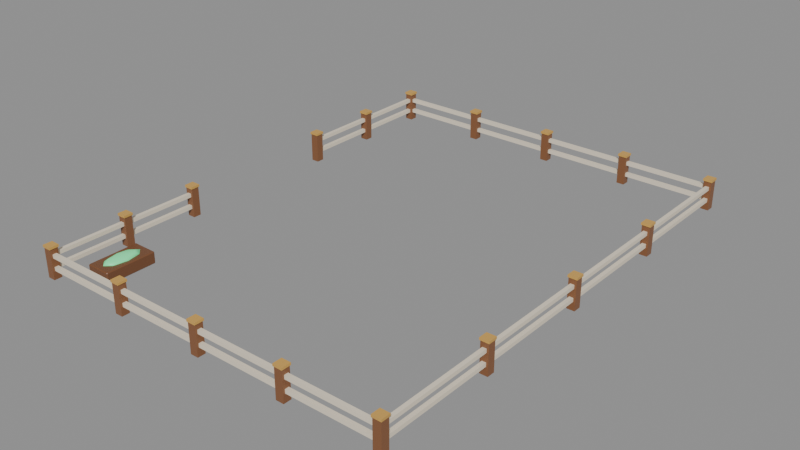 # Source: HabitatPen_Prototype.blend  (saved by Blender 5.3.31; exported with 4.5.12 LTS)
import bpy
from mathutils import Matrix  # noqa: F401  (used for matrix-valued properties, if any)

bpy.ops.wm.read_factory_settings(use_empty=True)
scene = bpy.context.scene
scene.name = 'Scene'

# ---- materials (node trees are filled in below, after node groups)
mat_pen_timberposts = bpy.data.materials.new('Pen_TimberPosts')
mat_pen_brasscaps = bpy.data.materials.new('Pen_BrassCaps')
mat_pen_timberrails = bpy.data.materials.new('Pen_TimberRails')
mat_pen_feedtrough = bpy.data.materials.new('Pen_FeedTrough')
mat_pen_troughfill = bpy.data.materials.new('Pen_TroughFill')

# ---- material node trees
mat_pen_timberposts.use_nodes = True; mat_pen_timberposts.node_tree.nodes.clear()
_N = mat_pen_timberposts.node_tree.nodes; _L = mat_pen_timberposts.node_tree.links
n0 = _N.new('ShaderNodeBsdfPrincipled'); n0.name = 'Principled BSDF'; n0.location = (-200, 100)
n0.inputs[0].default_value = (0.2384, 0.09759, 0.03955, 1.0)
n0.inputs[2].default_value = 0.42
n0.inputs[10].default_value = 0.005
n1 = _N.new('ShaderNodeOutputMaterial'); n1.name = 'Material Output'; n1.location = (200, 100)
_L.new(n0.outputs[0], n1.inputs[0])
n1.is_active_output = True
mat_pen_brasscaps.use_nodes = True; mat_pen_brasscaps.node_tree.nodes.clear()
_N = mat_pen_brasscaps.node_tree.nodes; _L = mat_pen_brasscaps.node_tree.links
n0 = _N.new('ShaderNodeBsdfPrincipled'); n0.name = 'Principled BSDF'; n0.location = (-200, 100)
n0.inputs[0].default_value = (0.6445, 0.3712, 0.08438, 1.0)
n0.inputs[2].default_value = 0.42
n0.inputs[10].default_value = 0.005
n1 = _N.new('ShaderNodeOutputMaterial'); n1.name = 'Material Output'; n1.location = (200, 100)
_L.new(n0.outputs[0], n1.inputs[0])
n1.is_active_output = True
mat_pen_timberrails.use_nodes = True; mat_pen_timberrails.node_tree.nodes.clear()
_N = mat_pen_timberrails.node_tree.nodes; _L = mat_pen_timberrails.node_tree.links
n0 = _N.new('ShaderNodeBsdfPrincipled'); n0.name = 'Principled BSDF'; n0.location = (-200, 100)
n0.inputs[0].default_value = (0.8388, 0.7454, 0.5906, 1.0)
n0.inputs[2].default_value = 0.42
n0.inputs[10].default_value = 0.005
n1 = _N.new('ShaderNodeOutputMaterial'); n1.name = 'Material Output'; n1.location = (200, 100)
_L.new(n0.outputs[0], n1.inputs[0])
n1.is_active_output = True
mat_pen_feedtrough.use_nodes = True; mat_pen_feedtrough.node_tree.nodes.clear()
_N = mat_pen_feedtrough.node_tree.nodes; _L = mat_pen_feedtrough.node_tree.links
n0 = _N.new('ShaderNodeBsdfPrincipled'); n0.name = 'Principled BSDF'; n0.location = (-200, 100)
n0.inputs[0].default_value = (0.1812, 0.07227, 0.02956, 1.0)
n0.inputs[2].default_value = 0.42
n0.inputs[10].default_value = 0.005
n1 = _N.new('ShaderNodeOutputMaterial'); n1.name = 'Material Output'; n1.location = (200, 100)
_L.new(n0.outputs[0], n1.inputs[0])
n1.is_active_output = True
mat_pen_troughfill.use_nodes = True; mat_pen_troughfill.node_tree.nodes.clear()
_N = mat_pen_troughfill.node_tree.nodes; _L = mat_pen_troughfill.node_tree.links
n0 = _N.new('ShaderNodeBsdfPrincipled'); n0.name = 'Principled BSDF'; n0.location = (-200, 100)
n0.inputs[0].default_value = (0.1144, 0.6795, 0.2831, 1.0)
n0.inputs[2].default_value = 0.42
n0.inputs[10].default_value = 0.005
n0.inputs[27].default_value = (0.1144, 0.6795, 0.2831, 1.0)
n0.inputs[28].default_value = 0.6
n1 = _N.new('ShaderNodeOutputMaterial'); n1.name = 'Material Output'; n1.location = (200, 100)
_L.new(n0.outputs[0], n1.inputs[0])
n1.is_active_output = True

# ---- meshes
me_timberposts = bpy.data.meshes.new('TimberPosts')
me_timberposts.from_pydata([(-13.28, -17.28, 0.0), (-13.28, -17.28, 2.1), (-13.28, -16.72, 0.0), (-13.28, -16.72, 2.1), (-12.72, -17.28, 0.0), (-12.72, -17.28, 2.1), (-12.72, -16.72, 0.0), (-12.72, -16.72, 2.1), (-6.78, -17.28, 0.0), (-6.78, -17.28, 2.1), (-6.78, -16.72, 0.0), (-6.78, -16.72, 2.1), (-6.22, -17.28, 0.0), (-6.22, -17.28, 2.1), (-6.22, -16.72, 0.0), (-6.22, -16.72, 2.1), (-0.28, -17.28, 0.0), (-0.28, -17.28, 2.1), (-0.28, -16.72, 0.0), (-0.28, -16.72, 2.1), (0.28, -17.28, 0.0), (0.28, -17.28, 2.1), (0.28, -16.72, 0.0), (0.28, -16.72, 2.1), (6.22, -17.28, 0.0), (6.22, -17.28, 2.1), (6.22, -16.72, 0.0), (6.22, -16.72, 2.1), (6.78, -17.28, 0.0), (6.78, -17.28, 2.1), (6.78, -16.72, 0.0), (6.78, -16.72, 2.1), (12.72, -17.28, 0.0), (12.72, -17.28, 2.1), (12.72, -16.72, 0.0), (12.72, -16.72, 2.1), (13.28, -17.28, 0.0), (13.28, -17.28, 2.1), (13.28, -16.72, 0.0), (13.28, -16.72, 2.1), (12.72, -8.78, 0.0), (12.72, -8.78, 2.1), (12.72, -8.22, 0.0), (12.72, -8.22, 2.1), (13.28, -8.78, 0.0), (13.28, -8.78, 2.1), (13.28, -8.22, 0.0), (13.28, -8.22, 2.1), (12.72, -0.28, 0.0), (12.72, -0.28, 2.1), (12.72, 0.28, 0.0), (12.72, 0.28, 2.1), (13.28, -0.28, 0.0), (13.28, -0.28, 2.1), (13.28, 0.28, 0.0), (13.28, 0.28, 2.1), (12.72, 8.22, 0.0), (12.72, 8.22, 2.1), (12.72, 8.78, 0.0), (12.72, 8.78, 2.1), (13.28, 8.22, 0.0), (13.28, 8.22, 2.1), (13.28, 8.78, 0.0), (13.28, 8.78, 2.1), (12.72, 16.72, 0.0), (12.72, 16.72, 2.1), (12.72, 17.28, 0.0), (12.72, 17.28, 2.1), (13.28, 16.72, 0.0), (13.28, 16.72, 2.1), (13.28, 17.28, 0.0), (13.28, 17.28, 2.1), (6.22, 16.72, 0.0), (6.22, 16.72, 2.1), (6.22, 17.28, 0.0), (6.22, 17.28, 2.1), (6.78, 16.72, 0.0), (6.78, 16.72, 2.1), (6.78, 17.28, 0.0), (6.78, 17.28, 2.1), (-0.28, 16.72, 0.0), (-0.28, 16.72, 2.1), (-0.28, 17.28, 0.0), (-0.28, 17.28, 2.1), (0.28, 16.72, 0.0), (0.28, 16.72, 2.1), (0.28, 17.28, 0.0), (0.28, 17.28, 2.1), (-6.78, 16.72, 0.0), (-6.78, 16.72, 2.1), (-6.78, 17.28, 0.0), (-6.78, 17.28, 2.1), (-6.22, 16.72, 0.0), (-6.22, 16.72, 2.1), (-6.22, 17.28, 0.0), (-6.22, 17.28, 2.1), (-13.28, 16.72, 0.0), (-13.28, 16.72, 2.1), (-13.28, 17.28, 0.0), (-13.28, 17.28, 2.1), (-12.72, 16.72, 0.0), (-12.72, 16.72, 2.1), (-12.72, 17.28, 0.0), (-12.72, 17.28, 2.1), (-13.28, 11.22, 0.0), (-13.28, 11.22, 2.1), (-13.28, 11.78, 0.0), (-13.28, 11.78, 2.1), (-12.72, 11.22, 0.0), (-12.72, 11.22, 2.1), (-12.72, 11.78, 0.0), (-12.72, 11.78, 2.1), (-13.28, 5.72, 0.0), (-13.28, 5.72, 2.1), (-13.28, 6.28, 0.0), (-13.28, 6.28, 2.1), (-12.72, 5.72, 0.0), (-12.72, 5.72, 2.1), (-12.72, 6.28, 0.0), (-12.72, 6.28, 2.1), (-13.28, -6.28, 0.0), (-13.28, -6.28, 2.1), (-13.28, -5.72, 0.0), (-13.28, -5.72, 2.1), (-12.72, -6.28, 0.0), (-12.72, -6.28, 2.1), (-12.72, -5.72, 0.0), (-12.72, -5.72, 2.1), (-13.28, -11.78, 0.0), (-13.28, -11.78, 2.1), (-13.28, -11.22, 0.0), (-13.28, -11.22, 2.1), (-12.72, -11.78, 0.0), (-12.72, -11.78, 2.1), (-12.72, -11.22, 0.0), (-12.72, -11.22, 2.1)], [], [(0, 1, 3, 2), (2, 3, 7, 6), (6, 7, 5, 4), (4, 5, 1, 0), (2, 6, 4, 0), (7, 3, 1, 5), (8, 9, 11, 10), (10, 11, 15, 14), (14, 15, 13, 12), (12, 13, 9, 8), (10, 14, 12, 8), (15, 11, 9, 13), (16, 17, 19, 18), (18, 19, 23, 22), (22, 23, 21, 20), (20, 21, 17, 16), (18, 22, 20, 16), (23, 19, 17, 21), (24, 25, 27, 26), (26, 27, 31, 30), (30, 31, 29, 28), (28, 29, 25, 24), (26, 30, 28, 24), (31, 27, 25, 29), (32, 33, 35, 34), (34, 35, 39, 38), (38, 39, 37, 36), (36, 37, 33, 32), (34, 38, 36, 32), (39, 35, 33, 37), (40, 41, 43, 42), (42, 43, 47, 46), (46, 47, 45, 44), (44, 45, 41, 40), (42, 46, 44, 40), (47, 43, 41, 45), (48, 49, 51, 50), (50, 51, 55, 54), (54, 55, 53, 52), (52, 53, 49, 48), (50, 54, 52, 48), (55, 51, 49, 53), (56, 57, 59, 58), (58, 59, 63, 62), (62, 63, 61, 60), (60, 61, 57, 56), (58, 62, 60, 56), (63, 59, 57, 61), (64, 65, 67, 66), (66, 67, 71, 70), (70, 71, 69, 68), (68, 69, 65, 64), (66, 70, 68, 64), (71, 67, 65, 69), (72, 73, 75, 74), (74, 75, 79, 78), (78, 79, 77, 76), (76, 77, 73, 72), (74, 78, 76, 72), (79, 75, 73, 77), (80, 81, 83, 82), (82, 83, 87, 86), (86, 87, 85, 84), (84, 85, 81, 80), (82, 86, 84, 80), (87, 83, 81, 85), (88, 89, 91, 90), (90, 91, 95, 94), (94, 95, 93, 92), (92, 93, 89, 88), (90, 94, 92, 88), (95, 91, 89, 93), (96, 97, 99, 98), (98, 99, 103, 102), (102, 103, 101, 100), (100, 101, 97, 96), (98, 102, 100, 96), (103, 99, 97, 101), (104, 105, 107, 106), (106, 107, 111, 110), (110, 111, 109, 108), (108, 109, 105, 104), (106, 110, 108, 104), (111, 107, 105, 109), (112, 113, 115, 114), (114, 115, 119, 118), (118, 119, 117, 116), (116, 117, 113, 112), (114, 118, 116, 112), (119, 115, 113, 117), (120, 121, 123, 122), (122, 123, 127, 126), (126, 127, 125, 124), (124, 125, 121, 120), (122, 126, 124, 120), (127, 123, 121, 125), (128, 129, 131, 130), (130, 131, 135, 134), (134, 135, 133, 132), (132, 133, 129, 128), (130, 134, 132, 128), (135, 131, 129, 133)])
me_timberposts.materials.append(mat_pen_timberposts)
me_timberposts.update()
me_brasscaps = bpy.data.meshes.new('BrassCaps')
me_brasscaps.from_pydata([(-13.33, -17.33, 2.08), (-13.33, -17.33, 2.24), (-13.33, -16.67, 2.08), (-13.33, -16.67, 2.24), (-12.67, -17.33, 2.08), (-12.67, -17.33, 2.24), (-12.67, -16.67, 2.08), (-12.67, -16.67, 2.24), (-6.83, -17.33, 2.08), (-6.83, -17.33, 2.24), (-6.83, -16.67, 2.08), (-6.83, -16.67, 2.24), (-6.17, -17.33, 2.08), (-6.17, -17.33, 2.24), (-6.17, -16.67, 2.08), (-6.17, -16.67, 2.24), (-0.33, -17.33, 2.08), (-0.33, -17.33, 2.24), (-0.33, -16.67, 2.08), (-0.33, -16.67, 2.24), (0.33, -17.33, 2.08), (0.33, -17.33, 2.24), (0.33, -16.67, 2.08), (0.33, -16.67, 2.24), (6.17, -17.33, 2.08), (6.17, -17.33, 2.24), (6.17, -16.67, 2.08), (6.17, -16.67, 2.24), (6.83, -17.33, 2.08), (6.83, -17.33, 2.24), (6.83, -16.67, 2.08), (6.83, -16.67, 2.24), (12.67, -17.33, 2.08), (12.67, -17.33, 2.24), (12.67, -16.67, 2.08), (12.67, -16.67, 2.24), (13.33, -17.33, 2.08), (13.33, -17.33, 2.24), (13.33, -16.67, 2.08), (13.33, -16.67, 2.24), (12.67, -8.83, 2.08), (12.67, -8.83, 2.24), (12.67, -8.17, 2.08), (12.67, -8.17, 2.24), (13.33, -8.83, 2.08), (13.33, -8.83, 2.24), (13.33, -8.17, 2.08), (13.33, -8.17, 2.24), (12.67, -0.33, 2.08), (12.67, -0.33, 2.24), (12.67, 0.33, 2.08), (12.67, 0.33, 2.24), (13.33, -0.33, 2.08), (13.33, -0.33, 2.24), (13.33, 0.33, 2.08), (13.33, 0.33, 2.24), (12.67, 8.17, 2.08), (12.67, 8.17, 2.24), (12.67, 8.83, 2.08), (12.67, 8.83, 2.24), (13.33, 8.17, 2.08), (13.33, 8.17, 2.24), (13.33, 8.83, 2.08), (13.33, 8.83, 2.24), (12.67, 16.67, 2.08), (12.67, 16.67, 2.24), (12.67, 17.33, 2.08), (12.67, 17.33, 2.24), (13.33, 16.67, 2.08), (13.33, 16.67, 2.24), (13.33, 17.33, 2.08), (13.33, 17.33, 2.24), (6.17, 16.67, 2.08), (6.17, 16.67, 2.24), (6.17, 17.33, 2.08), (6.17, 17.33, 2.24), (6.83, 16.67, 2.08), (6.83, 16.67, 2.24), (6.83, 17.33, 2.08), (6.83, 17.33, 2.24), (-0.33, 16.67, 2.08), (-0.33, 16.67, 2.24), (-0.33, 17.33, 2.08), (-0.33, 17.33, 2.24), (0.33, 16.67, 2.08), (0.33, 16.67, 2.24), (0.33, 17.33, 2.08), (0.33, 17.33, 2.24), (-6.83, 16.67, 2.08), (-6.83, 16.67, 2.24), (-6.83, 17.33, 2.08), (-6.83, 17.33, 2.24), (-6.17, 16.67, 2.08), (-6.17, 16.67, 2.24), (-6.17, 17.33, 2.08), (-6.17, 17.33, 2.24), (-13.33, 16.67, 2.08), (-13.33, 16.67, 2.24), (-13.33, 17.33, 2.08), (-13.33, 17.33, 2.24), (-12.67, 16.67, 2.08), (-12.67, 16.67, 2.24), (-12.67, 17.33, 2.08), (-12.67, 17.33, 2.24), (-13.33, 11.17, 2.08), (-13.33, 11.17, 2.24), (-13.33, 11.83, 2.08), (-13.33, 11.83, 2.24), (-12.67, 11.17, 2.08), (-12.67, 11.17, 2.24), (-12.67, 11.83, 2.08), (-12.67, 11.83, 2.24), (-13.33, 5.67, 2.08), (-13.33, 5.67, 2.24), (-13.33, 6.33, 2.08), (-13.33, 6.33, 2.24), (-12.67, 5.67, 2.08), (-12.67, 5.67, 2.24), (-12.67, 6.33, 2.08), (-12.67, 6.33, 2.24), (-13.33, -6.33, 2.08), (-13.33, -6.33, 2.24), (-13.33, -5.67, 2.08), (-13.33, -5.67, 2.24), (-12.67, -6.33, 2.08), (-12.67, -6.33, 2.24), (-12.67, -5.67, 2.08), (-12.67, -5.67, 2.24), (-13.33, -11.83, 2.08), (-13.33, -11.83, 2.24), (-13.33, -11.17, 2.08), (-13.33, -11.17, 2.24), (-12.67, -11.83, 2.08), (-12.67, -11.83, 2.24), (-12.67, -11.17, 2.08), (-12.67, -11.17, 2.24)], [], [(0, 1, 3, 2), (2, 3, 7, 6), (6, 7, 5, 4), (4, 5, 1, 0), (2, 6, 4, 0), (7, 3, 1, 5), (8, 9, 11, 10), (10, 11, 15, 14), (14, 15, 13, 12), (12, 13, 9, 8), (10, 14, 12, 8), (15, 11, 9, 13), (16, 17, 19, 18), (18, 19, 23, 22), (22, 23, 21, 20), (20, 21, 17, 16), (18, 22, 20, 16), (23, 19, 17, 21), (24, 25, 27, 26), (26, 27, 31, 30), (30, 31, 29, 28), (28, 29, 25, 24), (26, 30, 28, 24), (31, 27, 25, 29), (32, 33, 35, 34), (34, 35, 39, 38), (38, 39, 37, 36), (36, 37, 33, 32), (34, 38, 36, 32), (39, 35, 33, 37), (40, 41, 43, 42), (42, 43, 47, 46), (46, 47, 45, 44), (44, 45, 41, 40), (42, 46, 44, 40), (47, 43, 41, 45), (48, 49, 51, 50), (50, 51, 55, 54), (54, 55, 53, 52), (52, 53, 49, 48), (50, 54, 52, 48), (55, 51, 49, 53), (56, 57, 59, 58), (58, 59, 63, 62), (62, 63, 61, 60), (60, 61, 57, 56), (58, 62, 60, 56), (63, 59, 57, 61), (64, 65, 67, 66), (66, 67, 71, 70), (70, 71, 69, 68), (68, 69, 65, 64), (66, 70, 68, 64), (71, 67, 65, 69), (72, 73, 75, 74), (74, 75, 79, 78), (78, 79, 77, 76), (76, 77, 73, 72), (74, 78, 76, 72), (79, 75, 73, 77), (80, 81, 83, 82), (82, 83, 87, 86), (86, 87, 85, 84), (84, 85, 81, 80), (82, 86, 84, 80), (87, 83, 81, 85), (88, 89, 91, 90), (90, 91, 95, 94), (94, 95, 93, 92), (92, 93, 89, 88), (90, 94, 92, 88), (95, 91, 89, 93), (96, 97, 99, 98), (98, 99, 103, 102), (102, 103, 101, 100), (100, 101, 97, 96), (98, 102, 100, 96), (103, 99, 97, 101), (104, 105, 107, 106), (106, 107, 111, 110), (110, 111, 109, 108), (108, 109, 105, 104), (106, 110, 108, 104), (111, 107, 105, 109), (112, 113, 115, 114), (114, 115, 119, 118), (118, 119, 117, 116), (116, 117, 113, 112), (114, 118, 116, 112), (119, 115, 113, 117), (120, 121, 123, 122), (122, 123, 127, 126), (126, 127, 125, 124), (124, 125, 121, 120), (122, 126, 124, 120), (127, 123, 121, 125), (128, 129, 131, 130), (130, 131, 135, 134), (134, 135, 133, 132), (132, 133, 129, 128), (130, 134, 132, 128), (135, 131, 129, 133)])
me_brasscaps.materials.append(mat_pen_brasscaps)
me_brasscaps.update()
me_timberrails = bpy.data.meshes.new('TimberRails')
me_timberrails.from_pydata([(-13.0, -17.14, 0.59), (-13.0, -17.14, 0.85), (-13.0, -16.86, 0.59), (-13.0, -16.86, 0.85), (13.0, -17.14, 0.59), (13.0, -17.14, 0.85), (13.0, -16.86, 0.59), (13.0, -16.86, 0.85), (-13.0, -17.14, 1.45), (-13.0, -17.14, 1.71), (-13.0, -16.86, 1.45), (-13.0, -16.86, 1.71), (13.0, -17.14, 1.45), (13.0, -17.14, 1.71), (13.0, -16.86, 1.45), (13.0, -16.86, 1.71), (-13.0, 16.86, 0.59), (-13.0, 16.86, 0.85), (-13.0, 17.14, 0.59), (-13.0, 17.14, 0.85), (13.0, 16.86, 0.59), (13.0, 16.86, 0.85), (13.0, 17.14, 0.59), (13.0, 17.14, 0.85), (-13.0, 16.86, 1.45), (-13.0, 16.86, 1.71), (-13.0, 17.14, 1.45), (-13.0, 17.14, 1.71), (13.0, 16.86, 1.45), (13.0, 16.86, 1.71), (13.0, 17.14, 1.45), (13.0, 17.14, 1.71), (12.86, -17.0, 0.59), (12.86, -17.0, 0.85), (12.86, 17.0, 0.59), (12.86, 17.0, 0.85), (13.14, -17.0, 0.59), (13.14, -17.0, 0.85), (13.14, 17.0, 0.59), (13.14, 17.0, 0.85), (12.86, -17.0, 1.45), (12.86, -17.0, 1.71), (12.86, 17.0, 1.45), (12.86, 17.0, 1.71), (13.14, -17.0, 1.45), (13.14, -17.0, 1.71), (13.14, 17.0, 1.45), (13.14, 17.0, 1.71), (-13.14, -17.0, 0.59), (-13.14, -17.0, 0.85), (-13.14, -6.0, 0.59), (-13.14, -6.0, 0.85), (-12.86, -17.0, 0.59), (-12.86, -17.0, 0.85), (-12.86, -6.0, 0.59), (-12.86, -6.0, 0.85), (-13.14, -17.0, 1.45), (-13.14, -17.0, 1.71), (-13.14, -6.0, 1.45), (-13.14, -6.0, 1.71), (-12.86, -17.0, 1.45), (-12.86, -17.0, 1.71), (-12.86, -6.0, 1.45), (-12.86, -6.0, 1.71), (-13.14, 6.0, 0.59), (-13.14, 6.0, 0.85), (-13.14, 17.0, 0.59), (-13.14, 17.0, 0.85), (-12.86, 6.0, 0.59), (-12.86, 6.0, 0.85), (-12.86, 17.0, 0.59), (-12.86, 17.0, 0.85), (-13.14, 6.0, 1.45), (-13.14, 6.0, 1.71), (-13.14, 17.0, 1.45), (-13.14, 17.0, 1.71), (-12.86, 6.0, 1.45), (-12.86, 6.0, 1.71), (-12.86, 17.0, 1.45), (-12.86, 17.0, 1.71)], [], [(0, 1, 3, 2), (2, 3, 7, 6), (6, 7, 5, 4), (4, 5, 1, 0), (2, 6, 4, 0), (7, 3, 1, 5), (8, 9, 11, 10), (10, 11, 15, 14), (14, 15, 13, 12), (12, 13, 9, 8), (10, 14, 12, 8), (15, 11, 9, 13), (16, 17, 19, 18), (18, 19, 23, 22), (22, 23, 21, 20), (20, 21, 17, 16), (18, 22, 20, 16), (23, 19, 17, 21), (24, 25, 27, 26), (26, 27, 31, 30), (30, 31, 29, 28), (28, 29, 25, 24), (26, 30, 28, 24), (31, 27, 25, 29), (32, 33, 35, 34), (34, 35, 39, 38), (38, 39, 37, 36), (36, 37, 33, 32), (34, 38, 36, 32), (39, 35, 33, 37), (40, 41, 43, 42), (42, 43, 47, 46), (46, 47, 45, 44), (44, 45, 41, 40), (42, 46, 44, 40), (47, 43, 41, 45), (48, 49, 51, 50), (50, 51, 55, 54), (54, 55, 53, 52), (52, 53, 49, 48), (50, 54, 52, 48), (55, 51, 49, 53), (56, 57, 59, 58), (58, 59, 63, 62), (62, 63, 61, 60), (60, 61, 57, 56), (58, 62, 60, 56), (63, 59, 57, 61), (64, 65, 67, 66), (66, 67, 71, 70), (70, 71, 69, 68), (68, 69, 65, 64), (66, 70, 68, 64), (71, 67, 65, 69), (72, 73, 75, 74), (74, 75, 79, 78), (78, 79, 77, 76), (76, 77, 73, 72), (74, 78, 76, 72), (79, 75, 73, 77)])
me_timberrails.materials.append(mat_pen_timberrails)
me_timberrails.update()
me_feedtrough = bpy.data.meshes.new('FeedTrough')
me_feedtrough.from_pydata([(-11.44, -15.54, 0.0), (-11.44, -15.6, 0.06), (-11.5, -15.54, 0.06), (-11.44, -15.6, 0.78), (-11.44, -15.54, 0.84), (-11.5, -15.54, 0.78), (-11.44, -12.06, 0.0), (-11.5, -12.06, 0.06), (-11.44, -12.0, 0.06), (-11.44, -12.06, 0.84), (-11.44, -12.0, 0.78), (-11.5, -12.06, 0.78), (-9.76, -15.54, 0.0), (-9.7, -15.54, 0.06), (-9.76, -15.6, 0.06), (-9.76, -15.54, 0.84), (-9.76, -15.6, 0.78), (-9.7, -15.54, 0.78), (-9.76, -12.06, 0.0), (-9.76, -12.0, 0.06), (-9.7, -12.06, 0.06), (-9.76, -12.06, 0.84), (-9.7, -12.06, 0.78), (-9.76, -12.0, 0.78)], [], [(0, 1, 2), (3, 4, 5), (6, 7, 8), (9, 10, 11), (12, 13, 14), (15, 16, 17), (18, 19, 20), (21, 22, 23), (6, 0, 2, 7), (1, 3, 5, 2), (4, 9, 11, 5), (10, 8, 7, 11), (18, 6, 8, 19), (9, 21, 23, 10), (22, 20, 19, 23), (12, 18, 20, 13), (21, 15, 17, 22), (16, 14, 13, 17), (0, 12, 14, 1), (15, 4, 3, 16), (6, 18, 12, 0), (2, 5, 11, 7), (14, 16, 3, 1), (21, 9, 4, 15), (8, 10, 23, 19), (20, 22, 17, 13)])
me_feedtrough.materials.append(mat_pen_feedtrough)
me_feedtrough.update()
me_troughfill = bpy.data.meshes.new('TroughFill')
me_troughfill.from_pydata([(-10.6, -13.8, 1.04), (-10.6, -12.77, 0.9756), (-10.6, -12.35, 0.82), (-10.6, -12.77, 0.6644), (-10.6, -13.8, 0.6), (-10.28, -13.07, 0.9756), (-10.14, -12.77, 0.82), (-10.28, -13.07, 0.6644), (-10.14, -13.8, 0.9756), (-9.95, -13.8, 0.82), (-10.14, -13.8, 0.6644), (-10.28, -14.53, 0.9756), (-10.14, -14.83, 0.82), (-10.28, -14.53, 0.6644), (-10.6, -14.83, 0.9756), (-10.6, -15.25, 0.82), (-10.6, -14.83, 0.6644), (-10.93, -14.53, 0.9756), (-11.06, -14.83, 0.82), (-10.93, -14.53, 0.6644), (-11.06, -13.8, 0.9756), (-11.25, -13.8, 0.82), (-11.06, -13.8, 0.6644), (-10.93, -13.07, 0.9756), (-11.06, -12.77, 0.82), (-10.93, -13.07, 0.6644)], [], [(3, 2, 6, 7), (1, 0, 5), (4, 3, 7), (2, 1, 5, 6), (7, 6, 9, 10), (5, 0, 8), (4, 7, 10), (6, 5, 8, 9), (10, 9, 12, 13), (8, 0, 11), (4, 10, 13), (9, 8, 11, 12), (13, 12, 15, 16), (11, 0, 14), (4, 13, 16), (12, 11, 14, 15), (16, 15, 18, 19), (14, 0, 17), (4, 16, 19), (15, 14, 17, 18), (18, 17, 20, 21), (19, 18, 21, 22), (17, 0, 20), (4, 19, 22), (4, 22, 25), (21, 20, 23, 24), (22, 21, 24, 25), (20, 0, 23), (4, 25, 3), (24, 23, 1, 2), (25, 24, 2, 3), (23, 0, 1)])
me_troughfill.polygons.foreach_set('use_smooth', [True] * 32)
me_troughfill.materials.append(mat_pen_troughfill)
me_troughfill.update()

# ---- objects
ob_timberposts = bpy.data.objects.new('TimberPosts', me_timberposts)
ob_brasscaps = bpy.data.objects.new('BrassCaps', me_brasscaps)
ob_timberrails = bpy.data.objects.new('TimberRails', me_timberrails)
ob_feedtrough = bpy.data.objects.new('FeedTrough', me_feedtrough)
ob_troughfill = bpy.data.objects.new('TroughFill', me_troughfill)

# ---- transforms, parenting, visibility, modifiers, constraints
ob_timberposts.location = (0.0, 0.0, 0.0)
ob_brasscaps.location = (0.0, 0.0, 0.0)
ob_timberrails.location = (0.0, 0.0, 0.0)
ob_feedtrough.location = (0.0, 0.0, 0.0)
ob_troughfill.location = (0.0, 0.0, 0.0)

# ---- collection membership
scene.collection.objects.link(ob_timberposts)
scene.collection.objects.link(ob_brasscaps)
scene.collection.objects.link(ob_timberrails)
scene.collection.objects.link(ob_feedtrough)
scene.collection.objects.link(ob_troughfill)

# ---- scene / render settings (as saved in the file)
scene.frame_start = 1; scene.frame_end = 250; scene.frame_set(1)
scene.render.engine = 'BLENDER_EEVEE_NEXT'
scene.render.bake_bias = 0.0
scene.render.bake_samples = 0
scene.render.compositor_device = 'GPU'
scene.eevee.use_volume_custom_range = False
scene.eevee.fast_gi_thickness_near = 0.1
scene.eevee.fast_gi_thickness_far = 0.0
scene.eevee.ray_tracing_options.screen_trace_thickness = 0.1
bpy.context.view_layer.update()

# ---- added for rendering (the .blend has no active camera and no usable light): camera, sun + grey world if the file has none
cam_auto = bpy.data.cameras.new('AutoCamera')
cam_auto.lens = 50.0
cam_auto.sensor_width = 36.0
cam_auto.clip_end = 1000.0
ob_auto_camera = bpy.data.objects.new('AutoCamera', cam_auto)
scene.collection.objects.link(ob_auto_camera)
ob_auto_camera.location = (40.5106, -48.6127, 33.5285)
ob_auto_camera.rotation_euler = (1.09748, -7.21219e-08, 0.694738)
scene.camera = ob_auto_camera
light_auto_sun = bpy.data.lights.new('AutoSun', 'SUN')
light_auto_sun.energy = 3.0
light_auto_sun.angle = 0.0523599
ob_auto_sun = bpy.data.objects.new('AutoSun', light_auto_sun)
scene.collection.objects.link(ob_auto_sun)
ob_auto_sun.rotation_euler = (0.872665, 0.174533, 0.523599)
if scene.world is None:
    world_auto = bpy.data.worlds.new('AutoWorld')
    world_auto.color = (0.3, 0.3, 0.3)
    scene.world = world_auto
bpy.context.view_layer.update()
